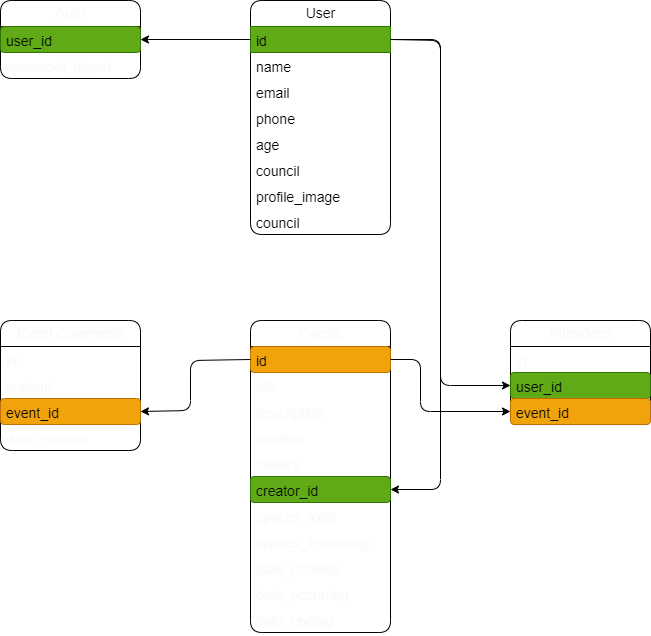

The diagram above was exported from draw.io. Its source (the exported page's mxGraphModel, read from the mxfile embedded in the PNG):
<mxGraphModel dx="973" dy="892" grid="1" gridSize="10" guides="1" tooltips="1" connect="1" arrows="1" fold="1" page="1" pageScale="1" pageWidth="850" pageHeight="1100" background="none" math="0" shadow="0">
  <root>
    <mxCell id="0" />
    <mxCell id="1" parent="0" />
    <mxCell id="7" value="User" style="swimlane;fontStyle=0;childLayout=stackLayout;horizontal=1;startSize=26;fillColor=none;horizontalStack=0;resizeParent=1;resizeParentMax=0;resizeLast=0;collapsible=1;marginBottom=0;html=1;rounded=1;swimlaneLine=1;shadow=0;glass=0;verticalAlign=middle;fontSize=14;" vertex="1" parent="1">
      <mxGeometry x="310" y="120" width="140" height="234" as="geometry" />
    </mxCell>
    <mxCell id="8" value="id" style="text;align=left;verticalAlign=top;spacingLeft=4;spacingRight=4;overflow=hidden;rotatable=0;points=[[0,0.5],[1,0.5]];portConstraint=eastwest;whiteSpace=wrap;html=1;fontStyle=0;fontSize=14;labelBorderColor=none;rounded=0;fillColor=#60a917;fontColor=#000000;strokeColor=#2D7600;" vertex="1" parent="7">
      <mxGeometry y="26" width="140" height="26" as="geometry" />
    </mxCell>
    <mxCell id="9" value="name" style="text;strokeColor=none;fillColor=none;align=left;verticalAlign=top;spacingLeft=4;spacingRight=4;overflow=hidden;rotatable=0;points=[[0,0.5],[1,0.5]];portConstraint=eastwest;whiteSpace=wrap;html=1;fontStyle=0;fontSize=14;" vertex="1" parent="7">
      <mxGeometry y="52" width="140" height="26" as="geometry" />
    </mxCell>
    <mxCell id="10" value="email" style="text;strokeColor=none;fillColor=none;align=left;verticalAlign=top;spacingLeft=4;spacingRight=4;overflow=hidden;rotatable=0;points=[[0,0.5],[1,0.5]];portConstraint=eastwest;whiteSpace=wrap;html=1;fontStyle=0;fontSize=14;" vertex="1" parent="7">
      <mxGeometry y="78" width="140" height="26" as="geometry" />
    </mxCell>
    <mxCell id="11" value="phone" style="text;strokeColor=none;fillColor=none;align=left;verticalAlign=top;spacingLeft=4;spacingRight=4;overflow=hidden;rotatable=0;points=[[0,0.5],[1,0.5]];portConstraint=eastwest;whiteSpace=wrap;html=1;fontStyle=0;fontSize=14;" vertex="1" parent="7">
      <mxGeometry y="104" width="140" height="26" as="geometry" />
    </mxCell>
    <mxCell id="12" value="age" style="text;strokeColor=none;fillColor=none;align=left;verticalAlign=top;spacingLeft=4;spacingRight=4;overflow=hidden;rotatable=0;points=[[0,0.5],[1,0.5]];portConstraint=eastwest;whiteSpace=wrap;html=1;fontStyle=0;fontSize=14;" vertex="1" parent="7">
      <mxGeometry y="130" width="140" height="26" as="geometry" />
    </mxCell>
    <mxCell id="13" value="council" style="text;strokeColor=none;fillColor=none;align=left;verticalAlign=top;spacingLeft=4;spacingRight=4;overflow=hidden;rotatable=0;points=[[0,0.5],[1,0.5]];portConstraint=eastwest;whiteSpace=wrap;html=1;fontStyle=0;fontSize=14;" vertex="1" parent="7">
      <mxGeometry y="156" width="140" height="26" as="geometry" />
    </mxCell>
    <mxCell id="14" value="profile_image" style="text;strokeColor=none;fillColor=none;align=left;verticalAlign=top;spacingLeft=4;spacingRight=4;overflow=hidden;rotatable=0;points=[[0,0.5],[1,0.5]];portConstraint=eastwest;whiteSpace=wrap;html=1;fontStyle=0;fontSize=14;" vertex="1" parent="7">
      <mxGeometry y="182" width="140" height="26" as="geometry" />
    </mxCell>
    <mxCell id="15" value="council" style="text;strokeColor=none;fillColor=none;align=left;verticalAlign=top;spacingLeft=4;spacingRight=4;overflow=hidden;rotatable=0;points=[[0,0.5],[1,0.5]];portConstraint=eastwest;whiteSpace=wrap;html=1;fontStyle=0;fontSize=14;" vertex="1" parent="7">
      <mxGeometry y="208" width="140" height="26" as="geometry" />
    </mxCell>
    <mxCell id="24" value="Auth" style="swimlane;fontStyle=0;childLayout=stackLayout;horizontal=1;startSize=26;fillColor=none;horizontalStack=0;resizeParent=1;resizeParentMax=0;resizeLast=0;collapsible=1;marginBottom=0;html=1;rounded=1;shadow=0;glass=0;sketch=0;fontColor=#fafafa;fontSize=14;" vertex="1" parent="1">
      <mxGeometry x="60" y="120" width="140" height="78" as="geometry" />
    </mxCell>
    <mxCell id="25" value="user_id" style="text;strokeColor=#2D7600;fillColor=#60a917;align=left;verticalAlign=top;spacingLeft=4;spacingRight=4;overflow=hidden;rotatable=0;points=[[0,0.5],[1,0.5]];portConstraint=eastwest;whiteSpace=wrap;html=1;rounded=1;shadow=0;glass=0;sketch=0;fontColor=#000000;fontStyle=0;fontSize=14;" vertex="1" parent="24">
      <mxGeometry y="26" width="140" height="26" as="geometry" />
    </mxCell>
    <mxCell id="26" value="password_digest" style="text;strokeColor=none;fillColor=none;align=left;verticalAlign=top;spacingLeft=4;spacingRight=4;overflow=hidden;rotatable=0;points=[[0,0.5],[1,0.5]];portConstraint=eastwest;whiteSpace=wrap;html=1;rounded=1;shadow=0;glass=0;sketch=0;fontColor=#fafafa;fontStyle=0;fontSize=14;" vertex="1" parent="24">
      <mxGeometry y="52" width="140" height="26" as="geometry" />
    </mxCell>
    <mxCell id="28" style="edgeStyle=none;html=1;entryX=1;entryY=0.5;entryDx=0;entryDy=0;fontColor=#fafafa;fontStyle=0;fontSize=14;" edge="1" parent="1" source="8" target="25">
      <mxGeometry relative="1" as="geometry" />
    </mxCell>
    <mxCell id="30" value="Events" style="swimlane;fontStyle=0;childLayout=stackLayout;horizontal=1;startSize=26;fillColor=none;horizontalStack=0;resizeParent=1;resizeParentMax=0;resizeLast=0;collapsible=1;marginBottom=0;html=1;rounded=1;shadow=0;glass=0;sketch=0;fontColor=#fafafa;fontSize=14;" vertex="1" parent="1">
      <mxGeometry x="310" y="440" width="140" height="312" as="geometry" />
    </mxCell>
    <mxCell id="31" value="id" style="text;strokeColor=#BD7000;fillColor=#f0a30a;align=left;verticalAlign=top;spacingLeft=4;spacingRight=4;overflow=hidden;rotatable=0;points=[[0,0.5],[1,0.5]];portConstraint=eastwest;whiteSpace=wrap;html=1;rounded=1;shadow=0;glass=0;sketch=0;fontColor=#000000;fontStyle=0;fontSize=14;" vertex="1" parent="30">
      <mxGeometry y="26" width="140" height="26" as="geometry" />
    </mxCell>
    <mxCell id="32" value="title" style="text;strokeColor=none;fillColor=none;align=left;verticalAlign=top;spacingLeft=4;spacingRight=4;overflow=hidden;rotatable=0;points=[[0,0.5],[1,0.5]];portConstraint=eastwest;whiteSpace=wrap;html=1;rounded=1;shadow=0;glass=0;sketch=0;fontColor=#fafafa;fontStyle=0;fontSize=14;" vertex="1" parent="30">
      <mxGeometry y="52" width="140" height="26" as="geometry" />
    </mxCell>
    <mxCell id="33" value="description" style="text;strokeColor=none;fillColor=none;align=left;verticalAlign=top;spacingLeft=4;spacingRight=4;overflow=hidden;rotatable=0;points=[[0,0.5],[1,0.5]];portConstraint=eastwest;whiteSpace=wrap;html=1;rounded=1;shadow=0;glass=0;sketch=0;fontColor=#fafafa;fontStyle=0;fontSize=14;" vertex="1" parent="30">
      <mxGeometry y="78" width="140" height="26" as="geometry" />
    </mxCell>
    <mxCell id="34" value="location" style="text;strokeColor=none;fillColor=none;align=left;verticalAlign=top;spacingLeft=4;spacingRight=4;overflow=hidden;rotatable=0;points=[[0,0.5],[1,0.5]];portConstraint=eastwest;whiteSpace=wrap;html=1;rounded=1;shadow=0;glass=0;sketch=0;fontColor=#fafafa;fontStyle=0;fontSize=14;" vertex="1" parent="30">
      <mxGeometry y="104" width="140" height="26" as="geometry" />
    </mxCell>
    <mxCell id="35" value="council" style="text;strokeColor=none;fillColor=none;align=left;verticalAlign=top;spacingLeft=4;spacingRight=4;overflow=hidden;rotatable=0;points=[[0,0.5],[1,0.5]];portConstraint=eastwest;whiteSpace=wrap;html=1;rounded=1;shadow=0;glass=0;sketch=0;fontColor=#fafafa;fontStyle=0;fontSize=14;" vertex="1" parent="30">
      <mxGeometry y="130" width="140" height="26" as="geometry" />
    </mxCell>
    <mxCell id="36" value="creator_id" style="text;strokeColor=#2D7600;fillColor=#60a917;align=left;verticalAlign=top;spacingLeft=4;spacingRight=4;overflow=hidden;rotatable=0;points=[[0,0.5],[1,0.5]];portConstraint=eastwest;whiteSpace=wrap;html=1;rounded=1;shadow=0;glass=0;sketch=0;fontColor=#000000;fontStyle=0;fontSize=14;labelBackgroundColor=none;labelBorderColor=none;" vertex="1" parent="30">
      <mxGeometry y="156" width="140" height="26" as="geometry" />
    </mxCell>
    <mxCell id="37" value="spaces_total" style="text;strokeColor=none;fillColor=none;align=left;verticalAlign=top;spacingLeft=4;spacingRight=4;overflow=hidden;rotatable=0;points=[[0,0.5],[1,0.5]];portConstraint=eastwest;whiteSpace=wrap;html=1;rounded=1;shadow=0;glass=0;sketch=0;fontColor=#fafafa;fontStyle=0;fontSize=14;" vertex="1" parent="30">
      <mxGeometry y="182" width="140" height="26" as="geometry" />
    </mxCell>
    <mxCell id="38" value="spaces_remaining" style="text;strokeColor=none;fillColor=none;align=left;verticalAlign=top;spacingLeft=4;spacingRight=4;overflow=hidden;rotatable=0;points=[[0,0.5],[1,0.5]];portConstraint=eastwest;whiteSpace=wrap;html=1;rounded=1;shadow=0;glass=0;sketch=0;fontColor=#fafafa;fontStyle=0;fontSize=14;" vertex="1" parent="30">
      <mxGeometry y="208" width="140" height="26" as="geometry" />
    </mxCell>
    <mxCell id="39" value="date_created" style="text;strokeColor=none;fillColor=none;align=left;verticalAlign=top;spacingLeft=4;spacingRight=4;overflow=hidden;rotatable=0;points=[[0,0.5],[1,0.5]];portConstraint=eastwest;whiteSpace=wrap;html=1;rounded=1;shadow=0;glass=0;sketch=0;fontColor=#fafafa;fontStyle=0;fontSize=14;" vertex="1" parent="30">
      <mxGeometry y="234" width="140" height="26" as="geometry" />
    </mxCell>
    <mxCell id="40" value="date_occurring" style="text;strokeColor=none;fillColor=none;align=left;verticalAlign=top;spacingLeft=4;spacingRight=4;overflow=hidden;rotatable=0;points=[[0,0.5],[1,0.5]];portConstraint=eastwest;whiteSpace=wrap;html=1;rounded=1;shadow=0;glass=0;sketch=0;fontColor=#fafafa;fontStyle=0;fontSize=14;" vertex="1" parent="30">
      <mxGeometry y="260" width="140" height="26" as="geometry" />
    </mxCell>
    <mxCell id="41" value="date_ending" style="text;strokeColor=none;fillColor=none;align=left;verticalAlign=top;spacingLeft=4;spacingRight=4;overflow=hidden;rotatable=0;points=[[0,0.5],[1,0.5]];portConstraint=eastwest;whiteSpace=wrap;html=1;rounded=1;shadow=0;glass=0;sketch=0;fontColor=#fafafa;fontStyle=0;fontSize=14;" vertex="1" parent="30">
      <mxGeometry y="286" width="140" height="26" as="geometry" />
    </mxCell>
    <mxCell id="42" value="Event Comments" style="swimlane;fontStyle=0;childLayout=stackLayout;horizontal=1;startSize=26;fillColor=none;horizontalStack=0;resizeParent=1;resizeParentMax=0;resizeLast=0;collapsible=1;marginBottom=0;html=1;rounded=1;shadow=0;glass=0;sketch=0;fontColor=#fafafa;fontSize=14;" vertex="1" parent="1">
      <mxGeometry x="60" y="440" width="140" height="130" as="geometry" />
    </mxCell>
    <mxCell id="43" value="id" style="text;strokeColor=none;fillColor=none;align=left;verticalAlign=top;spacingLeft=4;spacingRight=4;overflow=hidden;rotatable=0;points=[[0,0.5],[1,0.5]];portConstraint=eastwest;whiteSpace=wrap;html=1;rounded=1;shadow=0;glass=0;sketch=0;fontColor=#fafafa;fontStyle=0;fontSize=14;" vertex="1" parent="42">
      <mxGeometry y="26" width="140" height="26" as="geometry" />
    </mxCell>
    <mxCell id="44" value="content" style="text;strokeColor=none;fillColor=none;align=left;verticalAlign=top;spacingLeft=4;spacingRight=4;overflow=hidden;rotatable=0;points=[[0,0.5],[1,0.5]];portConstraint=eastwest;whiteSpace=wrap;html=1;rounded=1;shadow=0;glass=0;sketch=0;fontColor=#fafafa;fontStyle=0;fontSize=14;" vertex="1" parent="42">
      <mxGeometry y="52" width="140" height="26" as="geometry" />
    </mxCell>
    <mxCell id="45" value="event_id" style="text;strokeColor=#BD7000;fillColor=#f0a30a;align=left;verticalAlign=top;spacingLeft=4;spacingRight=4;overflow=hidden;rotatable=0;points=[[0,0.5],[1,0.5]];portConstraint=eastwest;whiteSpace=wrap;html=1;rounded=1;shadow=0;glass=0;sketch=0;fontColor=#000000;fontStyle=0;fontSize=14;" vertex="1" parent="42">
      <mxGeometry y="78" width="140" height="26" as="geometry" />
    </mxCell>
    <mxCell id="46" value="date_created" style="text;strokeColor=none;fillColor=none;align=left;verticalAlign=top;spacingLeft=4;spacingRight=4;overflow=hidden;rotatable=0;points=[[0,0.5],[1,0.5]];portConstraint=eastwest;whiteSpace=wrap;html=1;rounded=1;shadow=0;glass=0;sketch=0;fontColor=#fafafa;fontStyle=0;fontSize=14;" vertex="1" parent="42">
      <mxGeometry y="104" width="140" height="26" as="geometry" />
    </mxCell>
    <mxCell id="47" style="edgeStyle=none;html=1;entryX=1;entryY=0.5;entryDx=0;entryDy=0;fontColor=#fafafa;exitX=0;exitY=0.5;exitDx=0;exitDy=0;fontStyle=0;fontSize=14;" edge="1" parent="1" source="31" target="45">
      <mxGeometry relative="1" as="geometry">
        <Array as="points">
          <mxPoint x="250" y="480" />
          <mxPoint x="250" y="530" />
        </Array>
      </mxGeometry>
    </mxCell>
    <mxCell id="48" value="Attendees" style="swimlane;fontStyle=0;childLayout=stackLayout;horizontal=1;startSize=26;fillColor=none;horizontalStack=0;resizeParent=1;resizeParentMax=0;resizeLast=0;collapsible=1;marginBottom=0;html=1;rounded=1;shadow=0;glass=0;sketch=0;fontColor=#fafafa;fontSize=14;" vertex="1" parent="1">
      <mxGeometry x="570" y="440" width="140" height="104" as="geometry" />
    </mxCell>
    <mxCell id="49" value="id" style="text;strokeColor=none;fillColor=none;align=left;verticalAlign=top;spacingLeft=4;spacingRight=4;overflow=hidden;rotatable=0;points=[[0,0.5],[1,0.5]];portConstraint=eastwest;whiteSpace=wrap;html=1;rounded=1;shadow=0;glass=0;sketch=0;fontColor=#fafafa;fontStyle=0;fontSize=14;" vertex="1" parent="48">
      <mxGeometry y="26" width="140" height="26" as="geometry" />
    </mxCell>
    <mxCell id="50" value="user_id" style="text;strokeColor=#2D7600;fillColor=#60a917;align=left;verticalAlign=top;spacingLeft=4;spacingRight=4;overflow=hidden;rotatable=0;points=[[0,0.5],[1,0.5]];portConstraint=eastwest;whiteSpace=wrap;html=1;rounded=1;shadow=0;glass=0;sketch=0;fontColor=#000000;fontStyle=0;fontSize=14;labelBorderColor=none;" vertex="1" parent="48">
      <mxGeometry y="52" width="140" height="26" as="geometry" />
    </mxCell>
    <mxCell id="51" value="event_id" style="text;strokeColor=#BD7000;fillColor=#f0a30a;align=left;verticalAlign=top;spacingLeft=4;spacingRight=4;overflow=hidden;rotatable=0;points=[[0,0.5],[1,0.5]];portConstraint=eastwest;whiteSpace=wrap;html=1;rounded=1;shadow=0;glass=0;sketch=0;fontColor=#000000;fontStyle=0;fontSize=14;" vertex="1" parent="48">
      <mxGeometry y="78" width="140" height="26" as="geometry" />
    </mxCell>
    <mxCell id="53" style="edgeStyle=none;html=1;entryX=1;entryY=0.5;entryDx=0;entryDy=0;fontColor=#fafafa;exitX=1;exitY=0.5;exitDx=0;exitDy=0;fontStyle=0;fontSize=14;" edge="1" parent="1" source="8" target="36">
      <mxGeometry relative="1" as="geometry">
        <Array as="points">
          <mxPoint x="500" y="160" />
          <mxPoint x="500" y="609" />
        </Array>
      </mxGeometry>
    </mxCell>
    <mxCell id="54" style="edgeStyle=none;html=1;entryX=0;entryY=0.5;entryDx=0;entryDy=0;fontColor=#fafafa;exitX=1;exitY=0.5;exitDx=0;exitDy=0;fontStyle=0;fontSize=14;" edge="1" parent="1" source="31" target="51">
      <mxGeometry relative="1" as="geometry">
        <Array as="points">
          <mxPoint x="480" y="479" />
          <mxPoint x="480" y="531" />
        </Array>
      </mxGeometry>
    </mxCell>
    <mxCell id="55" style="edgeStyle=none;html=1;entryX=0;entryY=0.5;entryDx=0;entryDy=0;fontColor=#fafafa;exitX=1;exitY=0.5;exitDx=0;exitDy=0;fontStyle=0;fontSize=14;" edge="1" parent="1" source="8" target="50">
      <mxGeometry relative="1" as="geometry">
        <Array as="points">
          <mxPoint x="500" y="159" />
          <mxPoint x="500" y="505" />
        </Array>
      </mxGeometry>
    </mxCell>
  </root>
</mxGraphModel>